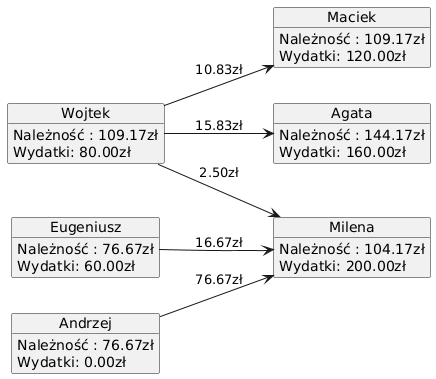

The diagram above was rendered by PlantUML. Its source (embedded in the PNG):
@startuml
left to right direction
object Maciek {
Należność : 109.17zł
Wydatki: 120.00zł
}
object Agata {
Należność : 144.17zł
Wydatki: 160.00zł
}
object Wojtek {
Należność : 109.17zł
Wydatki: 80.00zł
}
object Milena {
Należność : 104.17zł
Wydatki: 200.00zł
}
object Eugeniusz {
Należność : 76.67zł
Wydatki: 60.00zł
}
object Andrzej {
Należność : 76.67zł
Wydatki: 0.00zł
}
Wojtek --> Maciek : 10.83zł
Wojtek --> Agata : 15.83zł
Wojtek --> Milena : 2.50zł
Eugeniusz --> Milena : 16.67zł
Andrzej --> Milena : 76.67zł
@enduml